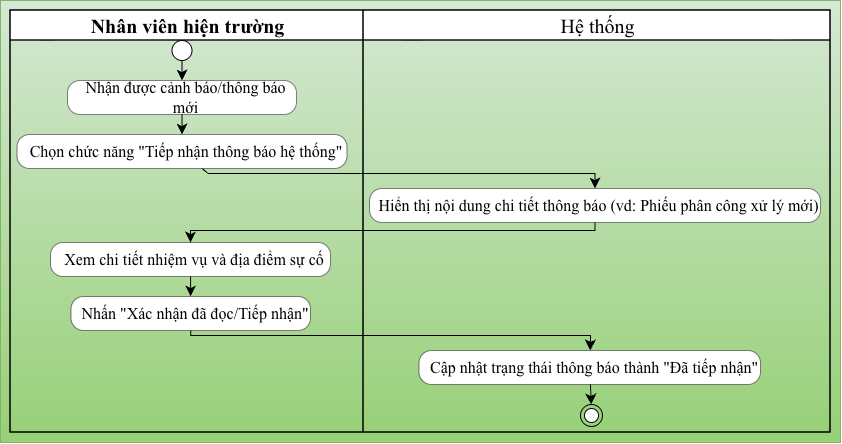

The diagram above was exported from draw.io. Its source (the exported page's mxGraphModel, read from the mxfile embedded in the PNG):
<mxGraphModel dx="1707" dy="618" grid="1" gridSize="10" guides="1" tooltips="1" connect="1" arrows="1" fold="1" page="1" pageScale="1" pageWidth="827" pageHeight="1169" math="0" shadow="0">
  <root>
    <mxCell id="0" />
    <mxCell id="1" parent="0" />
    <UserObject label="" plantUmlData="{&#10;  &quot;data&quot;: &quot;@startuml\n|Nhân viên hiện trường|\nstart\n:Nhận được cảnh báo/thông báo mới;\n:Chọn chức năng \&quot;Tiếp nhận thông báo hệ thống\&quot;;\n|Hệ thống|\n:Hiển thị nội dung chi tiết thông báo (vd: Phiếu phân công xử lý mới);\n|Nhân viên hiện trường|\n:Xem chi tiết nhiệm vụ và địa điểm sự cố;\n:Nhấn \&quot;Xác nhận đã đọc/Tiếp nhận\&quot;;\n|Hệ thống|\n:Cập nhật trạng thái thông báo thành \&quot;Đã tiếp nhận\&quot;;\nstop\n@enduml&quot;,&#10;  &quot;config&quot;: null&#10;}" id="KmchH6EqqrsykJJkYwch-1">
      <mxCell connectable="0" parent="1" style="group;transparentBounds=1;editIcon=1;lockedGroup=0;groupPadding=10;fillColor=#d5e8d4;gradientColor=#97d077;strokeColor=#82b366;" vertex="1">
        <mxGeometry as="geometry" />
      </mxCell>
    </UserObject>
    <UserObject label="&lt;font style=&quot;font-size: 20px;&quot;&gt;&lt;b&gt;Nhân viên hiện trường&lt;/b&gt;&lt;/font&gt;" plantUmlId="lane_21" plantUmlBaseStyle="swimlane;collapsible=0;startSize=30;fillColor=none;swimlaneFillColor=none;strokeColor=#181818;strokeWidth=1.5;fontColor=#000000;fontSize=18;fontStyle=0;html=1;" plantUmlBaseValue="Nhân viên hiện trường" id="KmchH6EqqrsykJJkYwch-2">
      <mxCell parent="KmchH6EqqrsykJJkYwch-1" style="swimlane;collapsible=0;startSize=30;swimlaneFillColor=none;strokeWidth=1.5;fontSize=16;fontStyle=0;html=1;fontFamily=Times New Roman;align=center;" vertex="1">
        <mxGeometry height="422" width="353" x="-10" y="30" as="geometry" />
      </mxCell>
    </UserObject>
    <UserObject label="Nhận được cảnh báo/thông báo mới" plantUmlId="action_2" plantUmlBaseStyle="rounded=1;absoluteArcSize=1;arcSize=25;fillColor=#F1F1F1;strokeColor=#181818;strokeWidth=0.5;whiteSpace=wrap;fontSize=12;align=left;spacingLeft=8;" plantUmlBaseValue="Nhận được cảnh báo/thông báo mới" id="KmchH6EqqrsykJJkYwch-6">
      <mxCell parent="KmchH6EqqrsykJJkYwch-2" style="rounded=1;absoluteArcSize=1;arcSize=25;strokeWidth=0.5;whiteSpace=wrap;fontSize=16;align=center;spacingLeft=8;fontFamily=Times New Roman;" vertex="1">
        <mxGeometry height="34" width="229" x="57" y="70" as="geometry" />
      </mxCell>
    </UserObject>
    <UserObject label="Chọn chức năng &quot;Tiếp nhận thông báo hệ thống&quot;" plantUmlId="action_4" plantUmlBaseStyle="rounded=1;absoluteArcSize=1;arcSize=25;fillColor=#F1F1F1;strokeColor=#181818;strokeWidth=0.5;whiteSpace=wrap;fontSize=12;align=left;spacingLeft=8;" plantUmlBaseValue="Chọn chức năng &quot;Tiếp nhận thông báo hệ thống&quot;" id="KmchH6EqqrsykJJkYwch-8">
      <mxCell parent="KmchH6EqqrsykJJkYwch-2" style="rounded=1;absoluteArcSize=1;arcSize=25;strokeWidth=0.5;whiteSpace=wrap;fontSize=16;align=center;spacingLeft=8;fontFamily=Times New Roman;" vertex="1">
        <mxGeometry height="34" width="330" x="6.5" y="124" as="geometry" />
      </mxCell>
    </UserObject>
    <UserObject label="Xem chi tiết nhiệm vụ và địa điểm sự cố" plantUmlId="action_12" plantUmlBaseStyle="rounded=1;absoluteArcSize=1;arcSize=25;fillColor=#F1F1F1;strokeColor=#181818;strokeWidth=0.5;whiteSpace=wrap;fontSize=12;align=left;spacingLeft=8;" plantUmlBaseValue="Xem chi tiết nhiệm vụ và địa điểm sự cố" id="KmchH6EqqrsykJJkYwch-12">
      <mxCell parent="KmchH6EqqrsykJJkYwch-2" style="rounded=1;absoluteArcSize=1;arcSize=25;strokeWidth=0.5;whiteSpace=wrap;fontSize=16;align=center;spacingLeft=8;fontFamily=Times New Roman;" vertex="1">
        <mxGeometry height="34" width="280" x="40" y="232" as="geometry" />
      </mxCell>
    </UserObject>
    <UserObject label="Nhấn &quot;Xác nhận đã đọc/Tiếp nhận&quot;" plantUmlId="action_14" plantUmlBaseStyle="rounded=1;absoluteArcSize=1;arcSize=25;fillColor=#F1F1F1;strokeColor=#181818;strokeWidth=0.5;whiteSpace=wrap;fontSize=12;align=left;spacingLeft=8;" plantUmlBaseValue="Nhấn &quot;Xác nhận đã đọc/Tiếp nhận&quot;" id="KmchH6EqqrsykJJkYwch-14">
      <mxCell parent="KmchH6EqqrsykJJkYwch-2" style="rounded=1;absoluteArcSize=1;arcSize=25;strokeWidth=0.5;whiteSpace=wrap;fontSize=16;align=center;spacingLeft=8;fontFamily=Times New Roman;" vertex="1">
        <mxGeometry height="34" width="239.5" x="60.5" y="286" as="geometry" />
      </mxCell>
    </UserObject>
    <UserObject label="" plantUmlId="start_0" plantUmlBaseStyle="ellipse;fillColor=#222222;strokeColor=#222222;" plantUmlBaseValue="" id="KmchH6EqqrsykJJkYwch-4">
      <mxCell parent="KmchH6EqqrsykJJkYwch-2" style="ellipse;fontFamily=Times New Roman;fontSize=16;align=center;" vertex="1">
        <mxGeometry height="20" width="20" x="161.5" y="30" as="geometry" />
      </mxCell>
    </UserObject>
    <UserObject label="" plantUmlId="e_3" plantUmlBaseStyle="endArrow=classic;endSize=8;strokeColor=#181818;curved=0;rounded=0;fontSize=11;sourcePerimeterSpacing=0;targetPerimeterSpacing=0;" plantUmlBaseValue="" id="KmchH6EqqrsykJJkYwch-7">
      <mxCell edge="1" parent="KmchH6EqqrsykJJkYwch-2" source="KmchH6EqqrsykJJkYwch-6" style="endArrow=classic;endSize=8;curved=0;rounded=0;fontSize=16;sourcePerimeterSpacing=0;targetPerimeterSpacing=0;fontFamily=Times New Roman;align=center;" target="KmchH6EqqrsykJJkYwch-8">
        <mxGeometry relative="1" as="geometry">
          <mxPoint x="187.5" y="104" as="sourcePoint" />
          <mxPoint x="187.5" y="124" as="targetPoint" />
        </mxGeometry>
      </mxCell>
    </UserObject>
    <UserObject label="" plantUmlId="e_13" plantUmlBaseStyle="endArrow=classic;endSize=8;strokeColor=#181818;curved=0;rounded=0;fontSize=11;sourcePerimeterSpacing=0;targetPerimeterSpacing=0;" plantUmlBaseValue="" id="KmchH6EqqrsykJJkYwch-13">
      <mxCell edge="1" parent="KmchH6EqqrsykJJkYwch-2" source="KmchH6EqqrsykJJkYwch-12" style="endArrow=classic;endSize=8;curved=0;rounded=0;fontSize=16;sourcePerimeterSpacing=0;targetPerimeterSpacing=0;fontFamily=Times New Roman;align=center;" target="KmchH6EqqrsykJJkYwch-14">
        <mxGeometry relative="1" as="geometry">
          <mxPoint x="187.5" y="266" as="sourcePoint" />
          <mxPoint x="187.5" y="286" as="targetPoint" />
        </mxGeometry>
      </mxCell>
    </UserObject>
    <UserObject label="" plantUmlId="e_1" plantUmlBaseStyle="endArrow=classic;endSize=8;strokeColor=#181818;curved=0;rounded=0;fontSize=11;sourcePerimeterSpacing=0;targetPerimeterSpacing=0;" plantUmlBaseValue="" id="KmchH6EqqrsykJJkYwch-5">
      <mxCell edge="1" parent="KmchH6EqqrsykJJkYwch-2" source="KmchH6EqqrsykJJkYwch-4" style="endArrow=classic;endSize=8;curved=0;rounded=0;fontSize=16;sourcePerimeterSpacing=0;targetPerimeterSpacing=0;fontFamily=Times New Roman;align=center;" target="KmchH6EqqrsykJJkYwch-6">
        <mxGeometry relative="1" as="geometry">
          <mxPoint x="187.5" y="50" as="sourcePoint" />
          <mxPoint x="187.5" y="70" as="targetPoint" />
        </mxGeometry>
      </mxCell>
    </UserObject>
    <UserObject label="&lt;font style=&quot;font-size: 20px;&quot;&gt;Hệ thống&lt;/font&gt;" plantUmlId="lane_22" plantUmlBaseStyle="swimlane;collapsible=0;startSize=30;fillColor=none;swimlaneFillColor=none;strokeColor=#181818;strokeWidth=1.5;fontColor=#000000;fontSize=18;fontStyle=0;html=1;" plantUmlBaseValue="Hệ thống" id="KmchH6EqqrsykJJkYwch-3">
      <mxCell parent="KmchH6EqqrsykJJkYwch-1" style="swimlane;collapsible=0;startSize=30;swimlaneFillColor=none;strokeWidth=1.5;fontSize=16;fontStyle=0;html=1;fontFamily=Times New Roman;align=center;" vertex="1">
        <mxGeometry height="422" width="467" x="343" y="30" as="geometry" />
      </mxCell>
    </UserObject>
    <UserObject label="" plantUmlId="stop_20" plantUmlBaseStyle="ellipse;shape=endState;fillColor=#222222;strokeColor=#222222;" plantUmlBaseValue="" id="KmchH6EqqrsykJJkYwch-18">
      <mxCell parent="KmchH6EqqrsykJJkYwch-3" style="ellipse;shape=endState;fontFamily=Times New Roman;fontSize=16;align=center;" vertex="1">
        <mxGeometry height="22" width="22" x="217" y="394" as="geometry" />
      </mxCell>
    </UserObject>
    <UserObject label="" plantUmlId="e_5" plantUmlBaseStyle="endArrow=classic;endSize=8;strokeColor=#181818;curved=0;rounded=0;fontSize=11;sourcePerimeterSpacing=0;targetPerimeterSpacing=0;" plantUmlBaseValue="" id="KmchH6EqqrsykJJkYwch-9">
      <mxCell edge="1" parent="KmchH6EqqrsykJJkYwch-1" source="KmchH6EqqrsykJJkYwch-8" style="endArrow=classic;endSize=8;curved=0;rounded=0;fontSize=16;sourcePerimeterSpacing=0;targetPerimeterSpacing=0;fontFamily=Times New Roman;align=center;" target="KmchH6EqqrsykJJkYwch-10">
        <mxGeometry relative="1" x="-0.0335" as="geometry">
          <Array as="points">
            <mxPoint x="187.5" y="193" />
            <mxPoint x="574.5" y="193" />
          </Array>
          <mxPoint x="187.5" y="188" as="sourcePoint" />
          <mxPoint x="558" y="208" as="targetPoint" />
        </mxGeometry>
      </mxCell>
    </UserObject>
    <UserObject label="Hiển thị nội dung chi tiết thông báo (vd: Phiếu phân công xử lý mới)" plantUmlId="action_8" plantUmlBaseStyle="rounded=1;absoluteArcSize=1;arcSize=25;fillColor=#F1F1F1;strokeColor=#181818;strokeWidth=0.5;whiteSpace=wrap;fontSize=12;align=left;spacingLeft=8;" plantUmlBaseValue="Hiển thị nội dung chi tiết thông báo (vd: Phiếu phân công xử lý mới)" id="KmchH6EqqrsykJJkYwch-10">
      <mxCell parent="KmchH6EqqrsykJJkYwch-1" style="rounded=1;absoluteArcSize=1;arcSize=25;strokeWidth=0.5;whiteSpace=wrap;fontSize=16;align=center;spacingLeft=8;fontFamily=Times New Roman;" vertex="1">
        <mxGeometry height="34" width="451" x="349" y="208" as="geometry" />
      </mxCell>
    </UserObject>
    <UserObject label="" plantUmlId="e_9" plantUmlBaseStyle="endArrow=classic;endSize=8;strokeColor=#181818;curved=0;rounded=0;fontSize=11;sourcePerimeterSpacing=0;targetPerimeterSpacing=0;" plantUmlBaseValue="" id="KmchH6EqqrsykJJkYwch-11">
      <mxCell edge="1" parent="KmchH6EqqrsykJJkYwch-1" source="KmchH6EqqrsykJJkYwch-10" style="endArrow=classic;endSize=8;curved=0;rounded=0;fontSize=16;sourcePerimeterSpacing=0;targetPerimeterSpacing=0;fontFamily=Times New Roman;align=center;" target="KmchH6EqqrsykJJkYwch-12">
        <mxGeometry relative="1" as="geometry">
          <Array as="points">
            <mxPoint x="574.5" y="250" />
            <mxPoint x="170" y="250" />
          </Array>
          <mxPoint x="558" y="242" as="sourcePoint" />
          <mxPoint x="187.5" y="262" as="targetPoint" />
        </mxGeometry>
      </mxCell>
    </UserObject>
    <UserObject label="" plantUmlId="e_15" plantUmlBaseStyle="endArrow=classic;endSize=8;strokeColor=#181818;curved=0;rounded=0;fontSize=11;sourcePerimeterSpacing=0;targetPerimeterSpacing=0;" plantUmlBaseValue="" id="KmchH6EqqrsykJJkYwch-15">
      <mxCell edge="1" parent="KmchH6EqqrsykJJkYwch-1" source="KmchH6EqqrsykJJkYwch-14" style="endArrow=classic;endSize=8;curved=0;rounded=0;fontSize=16;sourcePerimeterSpacing=0;targetPerimeterSpacing=0;fontFamily=Times New Roman;align=center;" target="KmchH6EqqrsykJJkYwch-16">
        <mxGeometry relative="1" x="0.0101" as="geometry">
          <Array as="points">
            <mxPoint x="170.25" y="355" />
            <mxPoint x="570" y="355" />
          </Array>
          <mxPoint x="187.5" y="350" as="sourcePoint" />
          <mxPoint x="558" y="370" as="targetPoint" />
        </mxGeometry>
      </mxCell>
    </UserObject>
    <UserObject label="Cập nhật trạng thái thông báo thành &quot;Đã tiếp nhận&quot;" plantUmlId="action_18" plantUmlBaseStyle="rounded=1;absoluteArcSize=1;arcSize=25;fillColor=#F1F1F1;strokeColor=#181818;strokeWidth=0.5;whiteSpace=wrap;fontSize=12;align=left;spacingLeft=8;" plantUmlBaseValue="Cập nhật trạng thái thông báo thành &quot;Đã tiếp nhận&quot;" id="KmchH6EqqrsykJJkYwch-16">
      <mxCell parent="KmchH6EqqrsykJJkYwch-1" style="rounded=1;absoluteArcSize=1;arcSize=25;strokeWidth=0.5;whiteSpace=wrap;fontSize=16;align=center;spacingLeft=8;fontFamily=Times New Roman;" vertex="1">
        <mxGeometry height="34" width="341.5" x="398.5" y="370" as="geometry" />
      </mxCell>
    </UserObject>
    <UserObject label="" plantUmlId="e_19" plantUmlBaseStyle="endArrow=classic;endSize=8;strokeColor=#181818;curved=0;rounded=0;fontSize=11;sourcePerimeterSpacing=0;targetPerimeterSpacing=0;" plantUmlBaseValue="" id="KmchH6EqqrsykJJkYwch-17">
      <mxCell edge="1" parent="KmchH6EqqrsykJJkYwch-1" source="KmchH6EqqrsykJJkYwch-16" style="endArrow=classic;endSize=8;curved=0;rounded=0;fontSize=16;sourcePerimeterSpacing=0;targetPerimeterSpacing=0;fontFamily=Times New Roman;align=center;" target="KmchH6EqqrsykJJkYwch-18">
        <mxGeometry relative="1" as="geometry">
          <mxPoint x="558" y="404" as="sourcePoint" />
          <mxPoint x="558" y="424" as="targetPoint" />
        </mxGeometry>
      </mxCell>
    </UserObject>
  </root>
</mxGraphModel>